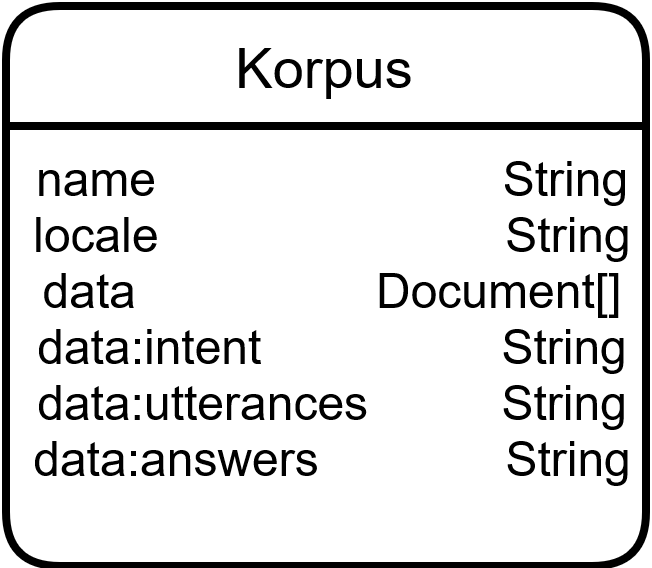

The diagram above was exported from draw.io. Its source (the exported page's mxGraphModel, read from the mxfile embedded in the PNG):
<mxGraphModel dx="1185" dy="627" grid="1" gridSize="10" guides="1" tooltips="1" connect="1" arrows="1" fold="1" page="1" pageScale="1" pageWidth="827" pageHeight="1169" math="0" shadow="0">
  <root>
    <mxCell id="0" />
    <mxCell id="1" parent="0" />
    <mxCell id="pXr08zd-rMg6p5B2T3lk-3" value="Korpus" style="swimlane;childLayout=stackLayout;horizontal=1;startSize=30;horizontalStack=0;rounded=1;fontSize=14;fontStyle=0;strokeWidth=2;resizeParent=0;resizeLast=1;shadow=0;dashed=0;align=center;" parent="1" vertex="1">
      <mxGeometry x="254" y="60" width="160" height="140" as="geometry" />
    </mxCell>
    <mxCell id="pXr08zd-rMg6p5B2T3lk-4" value="name                          String&#10;locale                          String&#10;data                  Document[]&#10;data:intent                  String&#10;data:utterances          String&#10;data:answers              String&#10;&#10;&#10;" style="align=center;strokeColor=none;fillColor=none;spacingLeft=4;fontSize=12;verticalAlign=top;resizable=0;rotatable=0;part=1;" parent="pXr08zd-rMg6p5B2T3lk-3" vertex="1">
      <mxGeometry y="30" width="160" height="110" as="geometry" />
    </mxCell>
  </root>
</mxGraphModel>